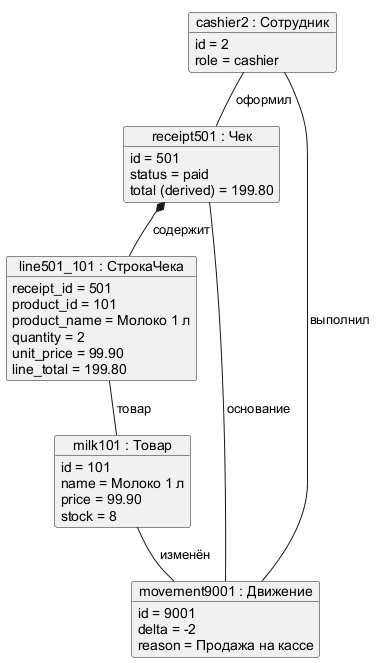

The diagram above was rendered by PlantUML. Its source (embedded in the PNG):
@startuml
!pragma layout smetana
skinparam defaultFontName Arial
skinparam shadowing false
object "cashier2 : Сотрудник" as u {
  id = 2
  role = cashier
}
object "milk101 : Товар" as p {
  id = 101
  name = Молоко 1 л
  price = 99.90
  stock = 8
}
object "receipt501 : Чек" as r {
  id = 501
  status = paid
  total (derived) = 199.80
}
object "line501_101 : СтрокаЧека" as i {
  receipt_id = 501
  product_id = 101
  product_name = Молоко 1 л
  quantity = 2
  unit_price = 99.90
  line_total = 199.80
}
object "movement9001 : Движение" as m {
  id = 9001
  delta = -2
  reason = Продажа на кассе
}
u -- r : оформил
r *-- i : содержит
i -- p : товар
p -- m : изменён
r -- m : основание
u -- m : выполнил
@enduml